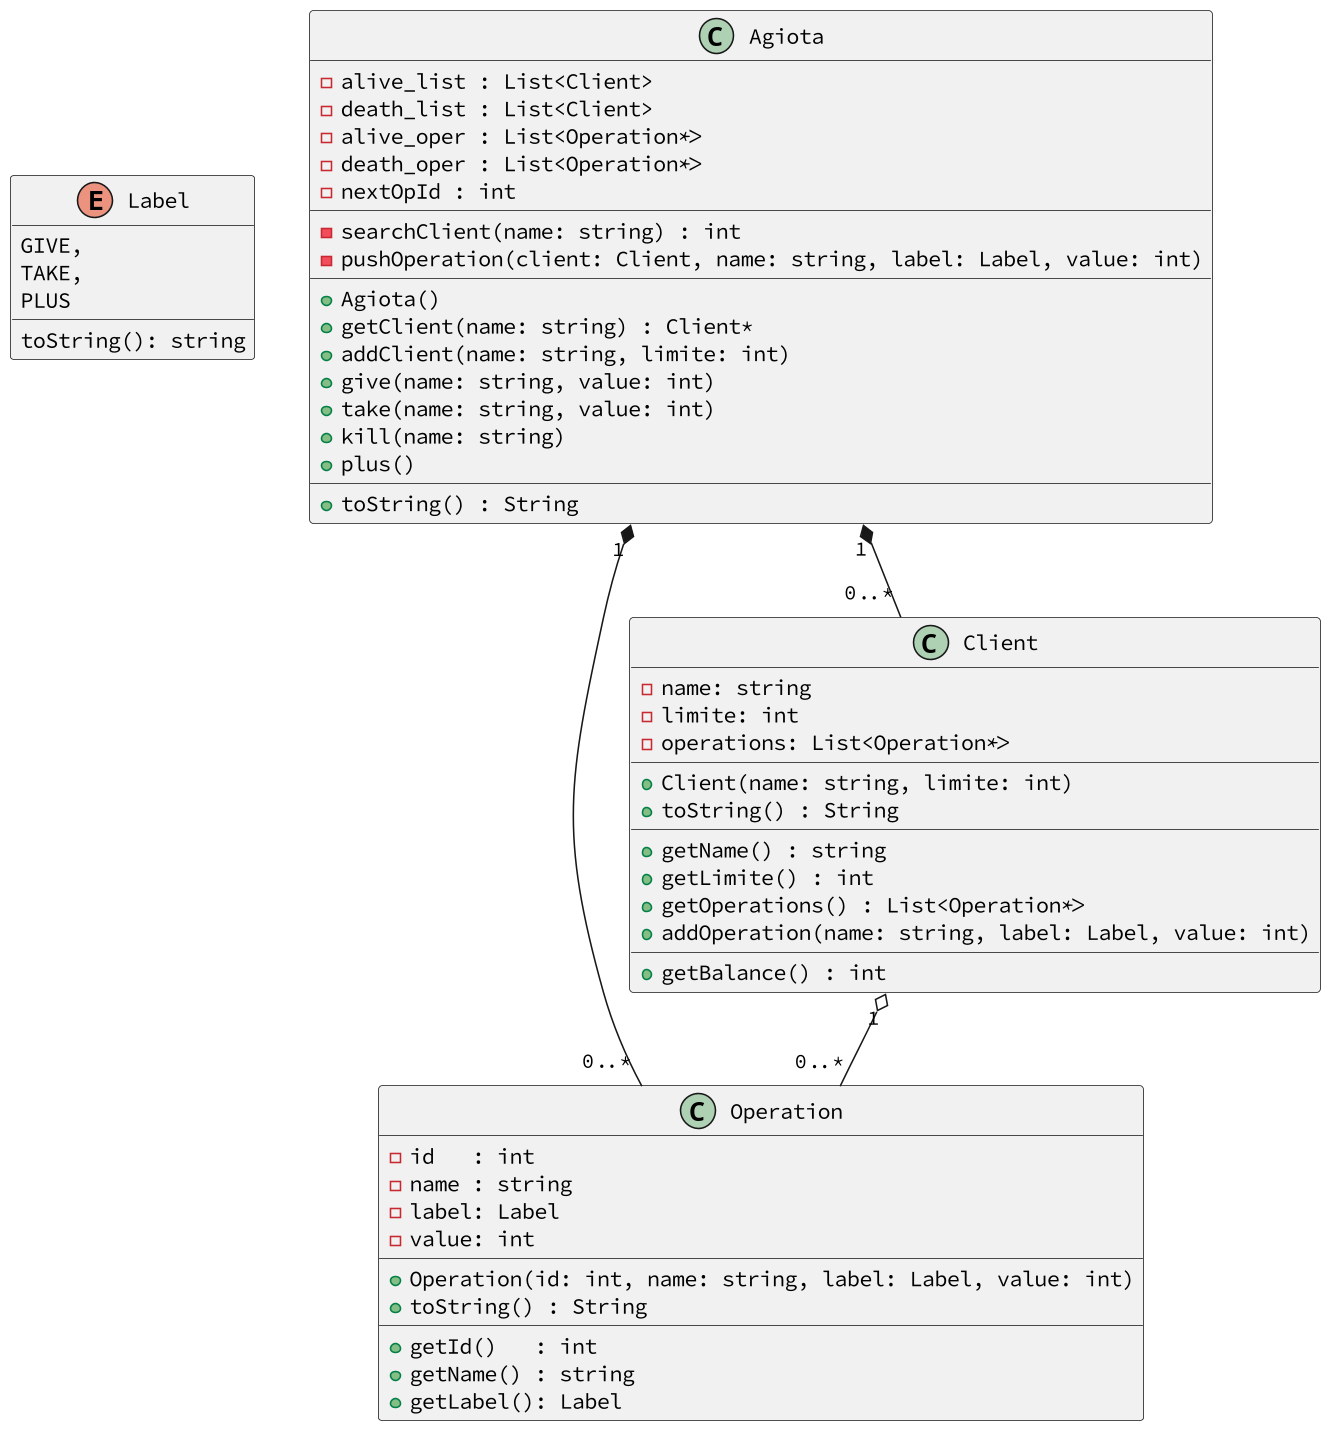

The diagram above was rendered by PlantUML. Its source (embedded in the PNG):
@startuml
skinparam defaultFontName Hasklig
skinparam dpi 150
'==
enum Label {
  GIVE,
  TAKE,
  PLUS
  toString(): string
}
class Operation {
  - id   : int
  - name : string
  - label: Label
  - value: int
  __
  + Operation(id: int, name: string, label: Label, value: int)
  + toString() : String
  __
  + getId()   : int
  + getName() : string
  + getLabel(): Label
}
class Client {
  - name: string
  - limite: int
  - operations: List<Operation*>
  __
  + Client(name: string, limite: int)
  + toString() : String
  __
  + getName() : string
  + getLimite() : int
  + getOperations() : List<Operation*>
  + addOperation(name: string, label: Label, value: int)
  __
  + getBalance() : int
}
class Agiota {
  - alive_list : List<Client>
  - death_list : List<Client>
  - alive_oper : List<Operation*>
  - death_oper : List<Operation*>
  - nextOpId : int
  __
  - searchClient(name: string) : int
  - pushOperation(client: Client, name: string, label: Label, value: int)
  __
  + Agiota()
  + getClient(name: string) : Client*
  + addClient(name: string, limite: int)
  + give(name: string, value: int)
  + take(name: string, value: int)
  + kill(name: string)
  + plus()
  __
  + toString() : String
}
'--
Client "1" o--  "0..*" Operation
Agiota "1" *--  "0..*" Operation
Agiota "1" *--  "0..*" Client
@enduml